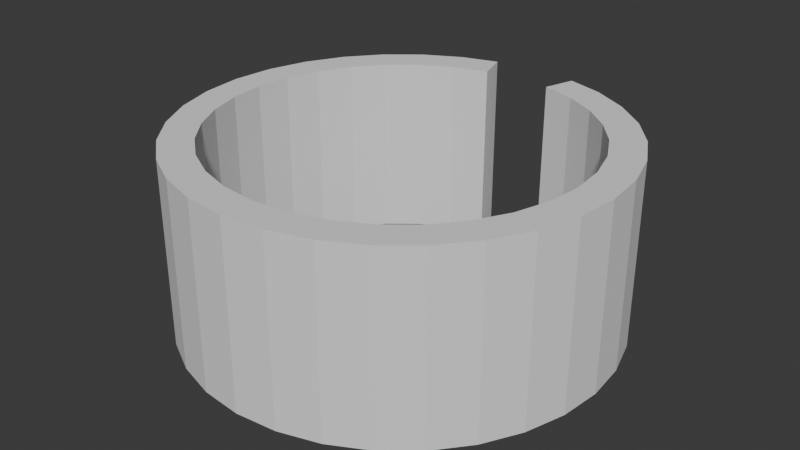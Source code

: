 # Source: SpinningWall.blend  (saved by Blender 5.0.119; exported with 4.5.12 LTS)
import bpy
from mathutils import Matrix  # noqa: F401  (used for matrix-valued properties, if any)

bpy.ops.wm.read_factory_settings(use_empty=True)
scene = bpy.context.scene
scene.name = 'Scene'

# ---- collections
col_collection = bpy.data.collections.new('Collection'); scene.collection.children.link(col_collection)

# ---- world
world_world = bpy.data.worlds.new('World'); scene.world = world_world
world_world.use_nodes = True; world_world.node_tree.nodes.clear()
_N = world_world.node_tree.nodes; _L = world_world.node_tree.links
n0 = _N.new('ShaderNodeOutputWorld'); n0.name = 'World Output'; n0.location = (200, 100)
n1 = _N.new('ShaderNodeBackground'); n1.name = 'Background'; n1.location = (-200, 100)
n1.inputs[0].default_value = (0.05088, 0.05088, 0.05088, 1.0)
_L.new(n1.outputs[0], n0.inputs[0])
n0.is_active_output = True
world_world.color = (0.05088, 0.05088, 0.05088)
world_world.sun_shadow_jitter_overblur = 0.0

# ---- meshes
me_cylinder = bpy.data.meshes.new('Cylinder')
me_cylinder.from_pydata([(0.2477, 1.189, -0.5068), (0.2477, 1.189, 0.5068), (0.1951, 1.016, -0.5068), (0.1951, 1.016, 0.5068), (0.3827, 0.9592, -0.5068), (0.3827, 0.9592, 0.5068), (0.5556, 0.8668, -0.5068), (0.5556, 0.8668, 0.5068), (0.7071, 0.7424, -0.5068), (0.7071, 0.7424, 0.5068), (0.8315, 0.5909, -0.5068), (0.8315, 0.5909, 0.5068), (0.9239, 0.418, -0.5068), (0.9239, 0.418, 0.5068), (0.9808, 0.2304, -0.5068), (0.9808, 0.2304, 0.5068), (1.0, 0.03532, -0.5068), (1.0, 0.03532, 0.5068), (0.9808, -0.1598, -0.5068), (0.9808, -0.1598, 0.5068), (0.9239, -0.3474, -0.5068), (0.9239, -0.3474, 0.5068), (0.8315, -0.5203, -0.5068), (0.8315, -0.5203, 0.5068), (0.7071, -0.6718, -0.5068), (0.7071, -0.6718, 0.5068), (0.5556, -0.7962, -0.5068), (0.5556, -0.7962, 0.5068), (0.3827, -0.8886, -0.5068), (0.3827, -0.8886, 0.5068), (0.1951, -0.9455, -0.5068), (0.1951, -0.9455, 0.5068), (-6.249e-09, -0.9647, -0.5068), (-6.249e-09, -0.9647, 0.5068), (-0.1951, -0.9455, -0.5068), (-0.1951, -0.9455, 0.5068), (-0.3827, -0.8886, -0.5068), (-0.3827, -0.8886, 0.5068), (-0.5556, -0.7962, -0.5068), (-0.5556, -0.7962, 0.5068), (-0.7071, -0.6718, -0.5068), (-0.7071, -0.6718, 0.5068), (-0.8315, -0.5203, -0.5068), (-0.8315, -0.5203, 0.5068), (-0.9239, -0.3474, -0.5068), (-0.9239, -0.3474, 0.5068), (-0.9808, -0.1598, -0.5068), (-0.9808, -0.1598, 0.5068), (-1.0, 0.03532, -0.5068), (-1.0, 0.03532, 0.5068), (-0.9808, 0.2304, -0.5068), (-0.9808, 0.2304, 0.5068), (-0.9239, 0.418, -0.5068), (-0.9239, 0.418, 0.5068), (-0.8315, 0.5909, -0.5068), (-0.8315, 0.5909, 0.5068), (-0.7071, 0.7424, -0.5068), (-0.7071, 0.7424, 0.5068), (-0.5556, 0.8668, -0.5068), (-0.5556, 0.8668, 0.5068), (-0.3827, 0.9592, -0.5068), (-0.3827, 0.9592, 0.5068), (-0.1951, 1.016, -0.5068), (-0.1951, 1.016, 0.5068), (-0.2477, 1.189, 0.5068), (-0.2477, 1.189, -0.5068), (-0.452, 1.127, 0.5068), (-0.452, 1.127, -0.5068), (-0.6562, 1.017, 0.5068), (-0.6562, 1.017, -0.5068), (-0.8352, 0.8705, 0.5068), (-0.8352, 0.8705, -0.5068), (-0.9821, 0.6915, 0.5068), (-0.9821, 0.6915, -0.5068), (-1.091, 0.4873, 0.5068), (-1.091, 0.4873, -0.5068), (-1.158, 0.2658, 0.5068), (-1.158, 0.2658, -0.5068), (-1.181, 0.03532, 0.5068), (-1.181, 0.03532, -0.5068), (-1.158, -0.1951, 0.5068), (-1.158, -0.1951, -0.5068), (-1.091, -0.4167, 0.5068), (-1.091, -0.4167, -0.5068), (-0.9821, -0.6209, 0.5068), (-0.9821, -0.6209, -0.5068), (-0.8352, -0.7999, 0.5068), (-0.8352, -0.7999, -0.5068), (-0.6562, -0.9468, 0.5068), (-0.6562, -0.9468, -0.5068), (-0.452, -1.056, 0.5068), (-0.452, -1.056, -0.5068), (-0.2304, -1.123, 0.5068), (-0.2304, -1.123, -0.5068), (-6.249e-09, -1.146, 0.5068), (-6.249e-09, -1.146, -0.5068), (0.2304, -1.123, 0.5068), (0.2304, -1.123, -0.5068), (0.452, -1.056, 0.5068), (0.452, -1.056, -0.5068), (0.6562, -0.9468, 0.5068), (0.6562, -0.9468, -0.5068), (0.8352, -0.7999, 0.5068), (0.8352, -0.7999, -0.5068), (0.9821, -0.6209, 0.5068), (0.9821, -0.6209, -0.5068), (1.091, -0.4167, 0.5068), (1.091, -0.4167, -0.5068), (1.158, -0.1951, 0.5068), (1.158, -0.1951, -0.5068), (1.181, 0.03532, 0.5068), (1.181, 0.03532, -0.5068), (1.158, 0.2658, 0.5068), (1.158, 0.2658, -0.5068), (1.091, 0.4873, 0.5068), (1.091, 0.4873, -0.5068), (0.9821, 0.6915, 0.5068), (0.9821, 0.6915, -0.5068), (0.8352, 0.8705, 0.5068), (0.8352, 0.8705, -0.5068), (0.6562, 1.017, 0.5068), (0.6562, 1.017, -0.5068), (0.452, 1.127, 0.5068), (0.452, 1.127, -0.5068)], [], [(2, 4, 5, 3), (4, 6, 7, 5), (6, 8, 9, 7), (8, 10, 11, 9), (10, 12, 13, 11), (12, 14, 15, 13), (14, 16, 17, 15), (16, 18, 19, 17), (18, 20, 21, 19), (20, 22, 23, 21), (22, 24, 25, 23), (24, 26, 27, 25), (26, 28, 29, 27), (28, 30, 31, 29), (30, 32, 33, 31), (32, 34, 35, 33), (34, 36, 37, 35), (36, 38, 39, 37), (38, 40, 41, 39), (40, 42, 43, 41), (42, 44, 45, 43), (44, 46, 47, 45), (46, 48, 49, 47), (48, 50, 51, 49), (50, 52, 53, 51), (52, 54, 55, 53), (54, 56, 57, 55), (56, 58, 59, 57), (58, 60, 61, 59), (123, 122, 120, 121), (60, 62, 63, 61), (0, 1, 122, 123), (33, 35, 92, 94), (52, 50, 77, 75), (15, 17, 110, 112), (34, 32, 95, 93), (16, 14, 113, 111), (49, 51, 76, 78), (31, 33, 94, 96), (50, 48, 79, 77), (13, 15, 112, 114), (32, 30, 97, 95), (14, 12, 115, 113), (47, 49, 78, 80), (29, 31, 96, 98), (48, 46, 81, 79), (11, 13, 114, 116), (30, 28, 99, 97), (12, 10, 117, 115), (45, 47, 80, 82), (27, 29, 98, 100), (46, 44, 83, 81), (63, 62, 65, 64), (9, 11, 116, 118), (28, 26, 101, 99), (61, 63, 64, 66), (10, 8, 119, 117), (43, 45, 82, 84), (62, 60, 67, 65), (25, 27, 100, 102), (44, 42, 85, 83), (7, 9, 118, 120), (26, 24, 103, 101), (59, 61, 66, 68), (8, 6, 121, 119), (41, 43, 84, 86), (60, 58, 69, 67), (23, 25, 102, 104), (42, 40, 87, 85), (5, 7, 120, 122), (24, 22, 105, 103), (57, 59, 68, 70), (6, 4, 123, 121), (39, 41, 86, 88), (58, 56, 71, 69), (21, 23, 104, 106), (40, 38, 89, 87), (3, 5, 122, 1), (22, 20, 107, 105), (55, 57, 70, 72), (4, 2, 0, 123), (37, 39, 88, 90), (56, 54, 73, 71), (2, 3, 1, 0), (19, 21, 106, 108), (38, 36, 91, 89), (20, 18, 109, 107), (53, 55, 72, 74), (35, 37, 90, 92), (54, 52, 75, 73), (17, 19, 108, 110), (36, 34, 93, 91), (18, 16, 111, 109), (51, 53, 74, 76), (67, 66, 64, 65), (69, 68, 66, 67), (71, 70, 68, 69), (73, 72, 70, 71), (75, 74, 72, 73), (77, 76, 74, 75), (79, 78, 76, 77), (81, 80, 78, 79), (83, 82, 80, 81), (85, 84, 82, 83), (87, 86, 84, 85), (89, 88, 86, 87), (91, 90, 88, 89), (93, 92, 90, 91), (95, 94, 92, 93), (97, 96, 94, 95), (99, 98, 96, 97), (101, 100, 98, 99), (103, 102, 100, 101), (105, 104, 102, 103), (107, 106, 104, 105), (109, 108, 106, 107), (111, 110, 108, 109), (113, 112, 110, 111), (115, 114, 112, 113), (117, 116, 114, 115), (119, 118, 116, 117), (121, 120, 118, 119)])
_uv = me_cylinder.uv_layers.new(name='UVMap')
_uv.uv.foreach_set('vector', [0.9688, 0.5, 0.9375, 0.5, 0.9375, 1.0, 0.9688, 1.0, 0.9375, 0.5, 0.9062, 0.5, 0.9062, 1.0, 0.9375, 1.0, 0.9062, 0.5, 0.875, 0.5, 0.875, 1.0, 0.9062, 1.0, 0.875, 0.5, 0.8438, 0.5, 0.8438, 1.0, 0.875, 1.0, 0.8438, 0.5, 0.8125, 0.5, 0.8125, 1.0, 0.8438, 1.0, 0.8125, 0.5, 0.7812, 0.5, 0.7812, 1.0, 0.8125, 1.0, 0.7812, 0.5, 0.75, 0.5, 0.75, 1.0, 0.7812, 1.0, 0.75, 0.5, 0.7188, 0.5, 0.7188, 1.0, 0.75, 1.0, 0.7188, 0.5, 0.6875, 0.5, 0.6875, 1.0, 0.7188, 1.0, 0.6875, 0.5, 0.6562, 0.5, 0.6562, 1.0, 0.6875, 1.0, 0.6562, 0.5, 0.625, 0.5, 0.625, 1.0, 0.6562, 1.0, 0.625, 0.5, 0.5938, 0.5, 0.5938, 1.0, 0.625, 1.0, 0.5938, 0.5, 0.5625, 0.5, 0.5625, 1.0, 0.5938, 1.0, 0.5625, 0.5, 0.5312, 0.5, 0.5312, 1.0, 0.5625, 1.0, 0.5312, 0.5, 0.5, 0.5, 0.5, 1.0, 0.5312, 1.0, 0.5, 0.5, 0.4688, 0.5, 0.4688, 1.0, 0.5, 1.0, 0.4688, 0.5, 0.4375, 0.5, 0.4375, 1.0, 0.4688, 1.0, 0.4375, 0.5, 0.4062, 0.5, 0.4062, 1.0, 0.4375, 1.0, 0.4062, 0.5, 0.375, 0.5, 0.375, 1.0, 0.4062, 1.0, 0.375, 0.5, 0.3438, 0.5, 0.3438, 1.0, 0.375, 1.0, 0.3438, 0.5, 0.3125, 0.5, 0.3125, 1.0, 0.3438, 1.0, 0.3125, 0.5, 0.2812, 0.5, 0.2812, 1.0, 0.3125, 1.0, 0.2812, 0.5, 0.25, 0.5, 0.25, 1.0, 0.2812, 1.0, 0.25, 0.5, 0.2188, 0.5, 0.2188, 1.0, 0.25, 1.0, 0.2188, 0.5, 0.1875, 0.5, 0.1875, 1.0, 0.2188, 1.0, 0.1875, 0.5, 0.1562, 0.5, 0.1562, 1.0, 0.1875, 1.0, 0.1562, 0.5, 0.125, 0.5, 0.125, 1.0, 0.1562, 1.0, 0.125, 0.5, 0.09375, 0.5, 0.09375, 1.0, 0.125, 1.0, 0.09375, 0.5, 0.0625, 0.5, 0.0625, 1.0, 0.09375, 1.0, 0.9375, 0.5, 0.9375, 1.0, 0.9062, 1.0, 0.9062, 0.5, 0.0625, 0.5, 0.03125, 0.5, 0.03125, 1.0, 0.0625, 1.0, 0.9688, 0.5, 0.9688, 1.0, 0.9375, 1.0, 0.9375, 0.5, 0.5, 1.0, 0.4688, 1.0, 0.4688, 1.0, 0.5, 1.0, 0.1875, 0.5, 0.2188, 0.5, 0.2188, 0.5, 0.1875, 0.5, 0.7812, 1.0, 0.75, 1.0, 0.75, 1.0, 0.7812, 1.0, 0.4688, 0.5, 0.5, 0.5, 0.5, 0.5, 0.4688, 0.5, 0.75, 0.5, 0.7812, 0.5, 0.7812, 0.5, 0.75, 0.5, 0.25, 1.0, 0.2188, 1.0, 0.2188, 1.0, 0.25, 1.0, 0.5312, 1.0, 0.5, 1.0, 0.5, 1.0, 0.5312, 1.0, 0.2188, 0.5, 0.25, 0.5, 0.25, 0.5, 0.2188, 0.5, 0.8125, 1.0, 0.7812, 1.0, 0.7812, 1.0, 0.8125, 1.0, 0.5, 0.5, 0.5312, 0.5, 0.5312, 0.5, 0.5, 0.5, 0.7812, 0.5, 0.8125, 0.5, 0.8125, 0.5, 0.7812, 0.5, 0.2812, 1.0, 0.25, 1.0, 0.25, 1.0, 0.2812, 1.0, 0.5625, 1.0, 0.5312, 1.0, 0.5312, 1.0, 0.5625, 1.0, 0.25, 0.5, 0.2812, 0.5, 0.2812, 0.5, 0.25, 0.5, 0.8438, 1.0, 0.8125, 1.0, 0.8125, 1.0, 0.8438, 1.0, 0.5312, 0.5, 0.5625, 0.5, 0.5625, 0.5, 0.5312, 0.5, 0.8125, 0.5, 0.8438, 0.5, 0.8438, 0.5, 0.8125, 0.5, 0.3125, 1.0, 0.2812, 1.0, 0.2812, 1.0, 0.3125, 1.0, 0.5938, 1.0, 0.5625, 1.0, 0.5625, 1.0, 0.5938, 1.0, 0.2812, 0.5, 0.3125, 0.5, 0.3125, 0.5, 0.2812, 0.5, 0.03125, 1.0, 0.03125, 0.5, 0.03125, 0.5, 0.03125, 1.0, 0.875, 1.0, 0.8438, 1.0, 0.8438, 1.0, 0.875, 1.0, 0.5625, 0.5, 0.5938, 0.5, 0.5938, 0.5, 0.5625, 0.5, 0.0625, 1.0, 0.03125, 1.0, 0.03125, 1.0, 0.0625, 1.0, 0.8438, 0.5, 0.875, 0.5, 0.875, 0.5, 0.8438, 0.5, 0.3438, 1.0, 0.3125, 1.0, 0.3125, 1.0, 0.3438, 1.0, 0.03125, 0.5, 0.0625, 0.5, 0.0625, 0.5, 0.03125, 0.5, 0.625, 1.0, 0.5938, 1.0, 0.5938, 1.0, 0.625, 1.0, 0.3125, 0.5, 0.3438, 0.5, 0.3438, 0.5, 0.3125, 0.5, 0.9062, 1.0, 0.875, 1.0, 0.875, 1.0, 0.9062, 1.0, 0.5938, 0.5, 0.625, 0.5, 0.625, 0.5, 0.5938, 0.5, 0.09375, 1.0, 0.0625, 1.0, 0.0625, 1.0, 0.09375, 1.0, 0.875, 0.5, 0.9062, 0.5, 0.9062, 0.5, 0.875, 0.5, 0.375, 1.0, 0.3438, 1.0, 0.3438, 1.0, 0.375, 1.0, 0.0625, 0.5, 0.09375, 0.5, 0.09375, 0.5, 0.0625, 0.5, 0.6562, 1.0, 0.625, 1.0, 0.625, 1.0, 0.6562, 1.0, 0.3438, 0.5, 0.375, 0.5, 0.375, 0.5, 0.3438, 0.5, 0.9375, 1.0, 0.9062, 1.0, 0.9062, 1.0, 0.9375, 1.0, 0.625, 0.5, 0.6562, 0.5, 0.6562, 0.5, 0.625, 0.5, 0.125, 1.0, 0.09375, 1.0, 0.09375, 1.0, 0.125, 1.0, 0.9062, 0.5, 0.9375, 0.5, 0.9375, 0.5, 0.9062, 0.5, 0.4062, 1.0, 0.375, 1.0, 0.375, 1.0, 0.4062, 1.0, 0.09375, 0.5, 0.125, 0.5, 0.125, 0.5, 0.09375, 0.5, 0.6875, 1.0, 0.6562, 1.0, 0.6562, 1.0, 0.6875, 1.0, 0.375, 0.5, 0.4062, 0.5, 0.4062, 0.5, 0.375, 0.5, 0.9688, 1.0, 0.9375, 1.0, 0.9375, 1.0, 0.9688, 1.0, 0.6562, 0.5, 0.6875, 0.5, 0.6875, 0.5, 0.6562, 0.5, 0.1562, 1.0, 0.125, 1.0, 0.125, 1.0, 0.1562, 1.0, 0.9375, 0.5, 0.9688, 0.5, 0.9688, 0.5, 0.9375, 0.5, 0.4375, 1.0, 0.4062, 1.0, 0.4062, 1.0, 0.4375, 1.0, 0.125, 0.5, 0.1562, 0.5, 0.1562, 0.5, 0.125, 0.5, 0.9688, 0.5, 0.9688, 1.0, 0.9688, 1.0, 0.9688, 0.5, 0.7188, 1.0, 0.6875, 1.0, 0.6875, 1.0, 0.7188, 1.0, 0.4062, 0.5, 0.4375, 0.5, 0.4375, 0.5, 0.4062, 0.5, 0.6875, 0.5, 0.7188, 0.5, 0.7188, 0.5, 0.6875, 0.5, 0.1875, 1.0, 0.1562, 1.0, 0.1562, 1.0, 0.1875, 1.0, 0.4688, 1.0, 0.4375, 1.0, 0.4375, 1.0, 0.4688, 1.0, 0.1562, 0.5, 0.1875, 0.5, 0.1875, 0.5, 0.1562, 0.5, 0.75, 1.0, 0.7188, 1.0, 0.7188, 1.0, 0.75, 1.0, 0.4375, 0.5, 0.4688, 0.5, 0.4688, 0.5, 0.4375, 0.5, 0.7188, 0.5, 0.75, 0.5, 0.75, 0.5, 0.7188, 0.5, 0.2188, 1.0, 0.1875, 1.0, 0.1875, 1.0, 0.2188, 1.0, 0.0625, 0.5, 0.0625, 1.0, 0.03125, 1.0, 0.03125, 0.5, 0.09375, 0.5, 0.09375, 1.0, 0.0625, 1.0, 0.0625, 0.5, 0.125, 0.5, 0.125, 1.0, 0.09375, 1.0, 0.09375, 0.5, 0.1562, 0.5, 0.1562, 1.0, 0.125, 1.0, 0.125, 0.5, 0.1875, 0.5, 0.1875, 1.0, 0.1562, 1.0, 0.1562, 0.5, 0.2188, 0.5, 0.2188, 1.0, 0.1875, 1.0, 0.1875, 0.5, 0.25, 0.5, 0.25, 1.0, 0.2188, 1.0, 0.2188, 0.5, 0.2812, 0.5, 0.2812, 1.0, 0.25, 1.0, 0.25, 0.5, 0.3125, 0.5, 0.3125, 1.0, 0.2812, 1.0, 0.2812, 0.5, 0.3438, 0.5, 0.3438, 1.0, 0.3125, 1.0, 0.3125, 0.5, 0.375, 0.5, 0.375, 1.0, 0.3438, 1.0, 0.3438, 0.5, 0.4062, 0.5, 0.4062, 1.0, 0.375, 1.0, 0.375, 0.5, 0.4375, 0.5, 0.4375, 1.0, 0.4062, 1.0, 0.4062, 0.5, 0.4688, 0.5, 0.4688, 1.0, 0.4375, 1.0, 0.4375, 0.5, 0.5, 0.5, 0.5, 1.0, 0.4688, 1.0, 0.4688, 0.5, 0.5312, 0.5, 0.5312, 1.0, 0.5, 1.0, 0.5, 0.5, 0.5625, 0.5, 0.5625, 1.0, 0.5312, 1.0, 0.5312, 0.5, 0.5938, 0.5, 0.5938, 1.0, 0.5625, 1.0, 0.5625, 0.5, 0.625, 0.5, 0.625, 1.0, 0.5938, 1.0, 0.5938, 0.5, 0.6562, 0.5, 0.6562, 1.0, 0.625, 1.0, 0.625, 0.5, 0.6875, 0.5, 0.6875, 1.0, 0.6562, 1.0, 0.6562, 0.5, 0.7188, 0.5, 0.7188, 1.0, 0.6875, 1.0, 0.6875, 0.5, 0.75, 0.5, 0.75, 1.0, 0.7188, 1.0, 0.7188, 0.5, 0.7812, 0.5, 0.7812, 1.0, 0.75, 1.0, 0.75, 0.5, 0.8125, 0.5, 0.8125, 1.0, 0.7812, 1.0, 0.7812, 0.5, 0.8438, 0.5, 0.8438, 1.0, 0.8125, 1.0, 0.8125, 0.5, 0.875, 0.5, 0.875, 1.0, 0.8438, 1.0, 0.8438, 0.5, 0.9062, 0.5, 0.9062, 1.0, 0.875, 1.0, 0.875, 0.5])
me_cylinder.update()

# ---- objects
ob_spinningwall = bpy.data.objects.new('SpinningWall', me_cylinder)

# ---- transforms, parenting, visibility, modifiers, constraints
ob_spinningwall.location = (0.0, 0.0, 0.0)

# ---- collection membership
col_collection.objects.link(ob_spinningwall)

# ---- scene / render settings (as saved in the file)
scene.frame_start = 1; scene.frame_end = 250; scene.frame_set(2)
scene.render.engine = 'BLENDER_EEVEE_NEXT'
scene.render.bake_bias = 0.0
scene.render.bake_samples = 0
scene.cycles.sampling_pattern = 'TABULATED_SOBOL'
scene.eevee.use_volume_custom_range = False
bpy.context.view_layer.update()

# ---- added for rendering (the .blend has no active camera and no usable light): camera, sun
cam_auto = bpy.data.cameras.new('AutoCamera')
cam_auto.lens = 50.0
cam_auto.sensor_width = 36.0
cam_auto.clip_end = 1000.0
ob_auto_camera = bpy.data.objects.new('AutoCamera', cam_auto)
scene.collection.objects.link(ob_auto_camera)
ob_auto_camera.location = (3.21326, -3.8341, 2.57061)
ob_auto_camera.rotation_euler = (1.09748, -7.21219e-08, 0.694738)
scene.camera = ob_auto_camera
light_auto_sun = bpy.data.lights.new('AutoSun', 'SUN')
light_auto_sun.energy = 3.0
light_auto_sun.angle = 0.0523599
ob_auto_sun = bpy.data.objects.new('AutoSun', light_auto_sun)
scene.collection.objects.link(ob_auto_sun)
ob_auto_sun.rotation_euler = (0.872665, 0.174533, 0.523599)
bpy.context.view_layer.update()

